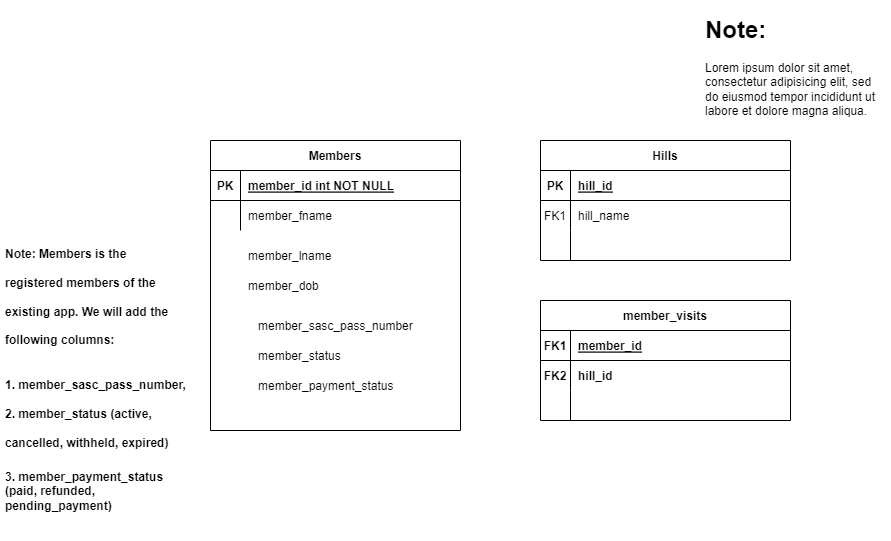

The diagram above was exported from draw.io. Its source (the exported page's mxGraphModel, read from the mxfile embedded in the PNG):
<mxGraphModel dx="1964" dy="1676" grid="1" gridSize="10" guides="1" tooltips="1" connect="1" arrows="1" fold="1" page="1" pageScale="1" pageWidth="850" pageHeight="1100" math="0" shadow="0" extFonts="Permanent Marker^https://fonts.googleapis.com/css?family=Permanent+Marker">
  <root>
    <mxCell id="0" />
    <mxCell id="1" parent="0" />
    <mxCell id="C-vyLk0tnHw3VtMMgP7b-2" value="Hills" style="shape=table;startSize=30;container=1;collapsible=1;childLayout=tableLayout;fixedRows=1;rowLines=0;fontStyle=1;align=center;resizeLast=1;" parent="1" vertex="1">
      <mxGeometry x="450" y="120" width="250" height="120" as="geometry" />
    </mxCell>
    <mxCell id="C-vyLk0tnHw3VtMMgP7b-3" value="" style="shape=partialRectangle;collapsible=0;dropTarget=0;pointerEvents=0;fillColor=none;points=[[0,0.5],[1,0.5]];portConstraint=eastwest;top=0;left=0;right=0;bottom=1;" parent="C-vyLk0tnHw3VtMMgP7b-2" vertex="1">
      <mxGeometry y="30" width="250" height="30" as="geometry" />
    </mxCell>
    <mxCell id="C-vyLk0tnHw3VtMMgP7b-4" value="PK" style="shape=partialRectangle;overflow=hidden;connectable=0;fillColor=none;top=0;left=0;bottom=0;right=0;fontStyle=1;" parent="C-vyLk0tnHw3VtMMgP7b-3" vertex="1">
      <mxGeometry width="30" height="30" as="geometry">
        <mxRectangle width="30" height="30" as="alternateBounds" />
      </mxGeometry>
    </mxCell>
    <mxCell id="C-vyLk0tnHw3VtMMgP7b-5" value="hill_id" style="shape=partialRectangle;overflow=hidden;connectable=0;fillColor=none;top=0;left=0;bottom=0;right=0;align=left;spacingLeft=6;fontStyle=5;" parent="C-vyLk0tnHw3VtMMgP7b-3" vertex="1">
      <mxGeometry x="30" width="220" height="30" as="geometry">
        <mxRectangle width="220" height="30" as="alternateBounds" />
      </mxGeometry>
    </mxCell>
    <mxCell id="C-vyLk0tnHw3VtMMgP7b-6" value="" style="shape=partialRectangle;collapsible=0;dropTarget=0;pointerEvents=0;fillColor=none;points=[[0,0.5],[1,0.5]];portConstraint=eastwest;top=0;left=0;right=0;bottom=0;" parent="C-vyLk0tnHw3VtMMgP7b-2" vertex="1">
      <mxGeometry y="60" width="250" height="30" as="geometry" />
    </mxCell>
    <mxCell id="C-vyLk0tnHw3VtMMgP7b-7" value="FK1" style="shape=partialRectangle;overflow=hidden;connectable=0;fillColor=none;top=0;left=0;bottom=0;right=0;" parent="C-vyLk0tnHw3VtMMgP7b-6" vertex="1">
      <mxGeometry width="30" height="30" as="geometry">
        <mxRectangle width="30" height="30" as="alternateBounds" />
      </mxGeometry>
    </mxCell>
    <mxCell id="C-vyLk0tnHw3VtMMgP7b-8" value="hill_name" style="shape=partialRectangle;overflow=hidden;connectable=0;fillColor=none;top=0;left=0;bottom=0;right=0;align=left;spacingLeft=6;" parent="C-vyLk0tnHw3VtMMgP7b-6" vertex="1">
      <mxGeometry x="30" width="220" height="30" as="geometry">
        <mxRectangle width="220" height="30" as="alternateBounds" />
      </mxGeometry>
    </mxCell>
    <mxCell id="C-vyLk0tnHw3VtMMgP7b-9" value="" style="shape=partialRectangle;collapsible=0;dropTarget=0;pointerEvents=0;fillColor=none;points=[[0,0.5],[1,0.5]];portConstraint=eastwest;top=0;left=0;right=0;bottom=0;" parent="C-vyLk0tnHw3VtMMgP7b-2" vertex="1">
      <mxGeometry y="90" width="250" height="30" as="geometry" />
    </mxCell>
    <mxCell id="C-vyLk0tnHw3VtMMgP7b-10" value="" style="shape=partialRectangle;overflow=hidden;connectable=0;fillColor=none;top=0;left=0;bottom=0;right=0;" parent="C-vyLk0tnHw3VtMMgP7b-9" vertex="1">
      <mxGeometry width="30" height="30" as="geometry">
        <mxRectangle width="30" height="30" as="alternateBounds" />
      </mxGeometry>
    </mxCell>
    <mxCell id="C-vyLk0tnHw3VtMMgP7b-11" value="" style="shape=partialRectangle;overflow=hidden;connectable=0;fillColor=none;top=0;left=0;bottom=0;right=0;align=left;spacingLeft=6;" parent="C-vyLk0tnHw3VtMMgP7b-9" vertex="1">
      <mxGeometry x="30" width="220" height="30" as="geometry">
        <mxRectangle width="220" height="30" as="alternateBounds" />
      </mxGeometry>
    </mxCell>
    <mxCell id="C-vyLk0tnHw3VtMMgP7b-13" value="member_visits" style="shape=table;startSize=30;container=1;collapsible=1;childLayout=tableLayout;fixedRows=1;rowLines=0;fontStyle=1;align=center;resizeLast=1;" parent="1" vertex="1">
      <mxGeometry x="450" y="280" width="250" height="120" as="geometry" />
    </mxCell>
    <mxCell id="C-vyLk0tnHw3VtMMgP7b-14" value="" style="shape=partialRectangle;collapsible=0;dropTarget=0;pointerEvents=0;fillColor=none;points=[[0,0.5],[1,0.5]];portConstraint=eastwest;top=0;left=0;right=0;bottom=1;" parent="C-vyLk0tnHw3VtMMgP7b-13" vertex="1">
      <mxGeometry y="30" width="250" height="30" as="geometry" />
    </mxCell>
    <mxCell id="C-vyLk0tnHw3VtMMgP7b-15" value="FK1" style="shape=partialRectangle;overflow=hidden;connectable=0;fillColor=none;top=0;left=0;bottom=0;right=0;fontStyle=1;" parent="C-vyLk0tnHw3VtMMgP7b-14" vertex="1">
      <mxGeometry width="30" height="30" as="geometry">
        <mxRectangle width="30" height="30" as="alternateBounds" />
      </mxGeometry>
    </mxCell>
    <mxCell id="C-vyLk0tnHw3VtMMgP7b-16" value="member_id" style="shape=partialRectangle;overflow=hidden;connectable=0;fillColor=none;top=0;left=0;bottom=0;right=0;align=left;spacingLeft=6;fontStyle=5;" parent="C-vyLk0tnHw3VtMMgP7b-14" vertex="1">
      <mxGeometry x="30" width="220" height="30" as="geometry">
        <mxRectangle width="220" height="30" as="alternateBounds" />
      </mxGeometry>
    </mxCell>
    <mxCell id="C-vyLk0tnHw3VtMMgP7b-17" value="" style="shape=partialRectangle;collapsible=0;dropTarget=0;pointerEvents=0;fillColor=none;points=[[0,0.5],[1,0.5]];portConstraint=eastwest;top=0;left=0;right=0;bottom=0;" parent="C-vyLk0tnHw3VtMMgP7b-13" vertex="1">
      <mxGeometry y="60" width="250" height="30" as="geometry" />
    </mxCell>
    <mxCell id="C-vyLk0tnHw3VtMMgP7b-18" value="FK2" style="shape=partialRectangle;overflow=hidden;connectable=0;fillColor=none;top=0;left=0;bottom=0;right=0;fontStyle=1" parent="C-vyLk0tnHw3VtMMgP7b-17" vertex="1">
      <mxGeometry width="30" height="30" as="geometry">
        <mxRectangle width="30" height="30" as="alternateBounds" />
      </mxGeometry>
    </mxCell>
    <mxCell id="C-vyLk0tnHw3VtMMgP7b-19" value="hill_id" style="shape=partialRectangle;overflow=hidden;connectable=0;fillColor=none;top=0;left=0;bottom=0;right=0;align=left;spacingLeft=6;fontStyle=1" parent="C-vyLk0tnHw3VtMMgP7b-17" vertex="1">
      <mxGeometry x="30" width="220" height="30" as="geometry">
        <mxRectangle width="220" height="30" as="alternateBounds" />
      </mxGeometry>
    </mxCell>
    <mxCell id="C-vyLk0tnHw3VtMMgP7b-20" value="" style="shape=partialRectangle;collapsible=0;dropTarget=0;pointerEvents=0;fillColor=none;points=[[0,0.5],[1,0.5]];portConstraint=eastwest;top=0;left=0;right=0;bottom=0;" parent="C-vyLk0tnHw3VtMMgP7b-13" vertex="1">
      <mxGeometry y="90" width="250" height="30" as="geometry" />
    </mxCell>
    <mxCell id="C-vyLk0tnHw3VtMMgP7b-21" value="" style="shape=partialRectangle;overflow=hidden;connectable=0;fillColor=none;top=0;left=0;bottom=0;right=0;" parent="C-vyLk0tnHw3VtMMgP7b-20" vertex="1">
      <mxGeometry width="30" height="30" as="geometry">
        <mxRectangle width="30" height="30" as="alternateBounds" />
      </mxGeometry>
    </mxCell>
    <mxCell id="C-vyLk0tnHw3VtMMgP7b-22" value="" style="shape=partialRectangle;overflow=hidden;connectable=0;fillColor=none;top=0;left=0;bottom=0;right=0;align=left;spacingLeft=6;" parent="C-vyLk0tnHw3VtMMgP7b-20" vertex="1">
      <mxGeometry x="30" width="220" height="30" as="geometry">
        <mxRectangle width="220" height="30" as="alternateBounds" />
      </mxGeometry>
    </mxCell>
    <mxCell id="C-vyLk0tnHw3VtMMgP7b-23" value="Members" style="shape=table;startSize=30;container=1;collapsible=1;childLayout=tableLayout;fixedRows=1;rowLines=0;fontStyle=1;align=center;resizeLast=1;" parent="1" vertex="1">
      <mxGeometry x="120" y="120" width="250" height="290" as="geometry" />
    </mxCell>
    <mxCell id="C-vyLk0tnHw3VtMMgP7b-24" value="" style="shape=partialRectangle;collapsible=0;dropTarget=0;pointerEvents=0;fillColor=none;points=[[0,0.5],[1,0.5]];portConstraint=eastwest;top=0;left=0;right=0;bottom=1;" parent="C-vyLk0tnHw3VtMMgP7b-23" vertex="1">
      <mxGeometry y="30" width="250" height="30" as="geometry" />
    </mxCell>
    <mxCell id="C-vyLk0tnHw3VtMMgP7b-25" value="PK" style="shape=partialRectangle;overflow=hidden;connectable=0;fillColor=none;top=0;left=0;bottom=0;right=0;fontStyle=1;" parent="C-vyLk0tnHw3VtMMgP7b-24" vertex="1">
      <mxGeometry width="30" height="30" as="geometry">
        <mxRectangle width="30" height="30" as="alternateBounds" />
      </mxGeometry>
    </mxCell>
    <mxCell id="C-vyLk0tnHw3VtMMgP7b-26" value="member_id int NOT NULL " style="shape=partialRectangle;overflow=hidden;connectable=0;fillColor=none;top=0;left=0;bottom=0;right=0;align=left;spacingLeft=6;fontStyle=5;" parent="C-vyLk0tnHw3VtMMgP7b-24" vertex="1">
      <mxGeometry x="30" width="220" height="30" as="geometry">
        <mxRectangle width="220" height="30" as="alternateBounds" />
      </mxGeometry>
    </mxCell>
    <mxCell id="C-vyLk0tnHw3VtMMgP7b-27" value="" style="shape=partialRectangle;collapsible=0;dropTarget=0;pointerEvents=0;fillColor=none;points=[[0,0.5],[1,0.5]];portConstraint=eastwest;top=0;left=0;right=0;bottom=0;" parent="C-vyLk0tnHw3VtMMgP7b-23" vertex="1">
      <mxGeometry y="60" width="250" height="30" as="geometry" />
    </mxCell>
    <mxCell id="C-vyLk0tnHw3VtMMgP7b-28" value="" style="shape=partialRectangle;overflow=hidden;connectable=0;fillColor=none;top=0;left=0;bottom=0;right=0;" parent="C-vyLk0tnHw3VtMMgP7b-27" vertex="1">
      <mxGeometry width="30" height="30" as="geometry">
        <mxRectangle width="30" height="30" as="alternateBounds" />
      </mxGeometry>
    </mxCell>
    <mxCell id="C-vyLk0tnHw3VtMMgP7b-29" value="member_fname" style="shape=partialRectangle;overflow=hidden;connectable=0;fillColor=none;top=0;left=0;bottom=0;right=0;align=left;spacingLeft=6;" parent="C-vyLk0tnHw3VtMMgP7b-27" vertex="1">
      <mxGeometry x="30" width="220" height="30" as="geometry">
        <mxRectangle width="220" height="30" as="alternateBounds" />
      </mxGeometry>
    </mxCell>
    <mxCell id="ugdUlUAtFPFqhTmua7Ph-1" value="member_lname" style="shape=partialRectangle;overflow=hidden;connectable=0;fillColor=none;top=0;left=0;bottom=0;right=0;align=left;spacingLeft=6;" vertex="1" parent="1">
      <mxGeometry x="150" y="220" width="220" height="30" as="geometry">
        <mxRectangle width="220" height="30" as="alternateBounds" />
      </mxGeometry>
    </mxCell>
    <mxCell id="ugdUlUAtFPFqhTmua7Ph-2" value="member_dob" style="shape=partialRectangle;overflow=hidden;connectable=0;fillColor=none;top=0;left=0;bottom=0;right=0;align=left;spacingLeft=6;" vertex="1" parent="1">
      <mxGeometry x="150" y="250" width="220" height="30" as="geometry">
        <mxRectangle width="220" height="30" as="alternateBounds" />
      </mxGeometry>
    </mxCell>
    <mxCell id="ugdUlUAtFPFqhTmua7Ph-3" value="member_sasc_pass_number" style="shape=partialRectangle;overflow=hidden;connectable=0;fillColor=none;top=0;left=0;bottom=0;right=0;align=left;spacingLeft=6;" vertex="1" parent="1">
      <mxGeometry x="160" y="290" width="180" height="30" as="geometry">
        <mxRectangle width="220" height="30" as="alternateBounds" />
      </mxGeometry>
    </mxCell>
    <mxCell id="ugdUlUAtFPFqhTmua7Ph-4" value="member_status" style="shape=partialRectangle;overflow=hidden;connectable=0;fillColor=none;top=0;left=0;bottom=0;right=0;align=left;spacingLeft=6;" vertex="1" parent="1">
      <mxGeometry x="160" y="320" width="180" height="30" as="geometry">
        <mxRectangle width="220" height="30" as="alternateBounds" />
      </mxGeometry>
    </mxCell>
    <mxCell id="ugdUlUAtFPFqhTmua7Ph-5" value="member_payment_status" style="shape=partialRectangle;overflow=hidden;connectable=0;fillColor=none;top=0;left=0;bottom=0;right=0;align=left;spacingLeft=6;" vertex="1" parent="1">
      <mxGeometry x="160" y="350" width="180" height="30" as="geometry">
        <mxRectangle width="220" height="30" as="alternateBounds" />
      </mxGeometry>
    </mxCell>
    <mxCell id="ugdUlUAtFPFqhTmua7Ph-6" value="&lt;h1&gt;&lt;span style=&quot;background-color: initial;&quot;&gt;&lt;font style=&quot;font-size: 12px;&quot;&gt;Note: Members is the registered members of the existing app. We will add the following columns:&lt;/font&gt;&lt;/span&gt;&lt;/h1&gt;&lt;h1&gt;&lt;span style=&quot;background-color: initial;&quot;&gt;&lt;font style=&quot;font-size: 12px;&quot;&gt;1. member_sasc_pass_number, 2. member_status (active, cancelled, withheld, expired)&lt;/font&gt;&lt;/span&gt;&lt;br&gt;&lt;/h1&gt;&lt;div&gt;&lt;span style=&quot;background-color: initial;&quot;&gt;&lt;font style=&quot;font-size: 12px;&quot;&gt;&lt;b&gt;3. member_payment_status (paid, refunded, pending_payment)&lt;/b&gt;&lt;/font&gt;&lt;/span&gt;&lt;/div&gt;" style="text;html=1;strokeColor=none;fillColor=none;spacing=5;spacingTop=-20;whiteSpace=wrap;overflow=hidden;rounded=0;" vertex="1" parent="1">
      <mxGeometry x="-90" y="210" width="190" height="310" as="geometry" />
    </mxCell>
    <mxCell id="ugdUlUAtFPFqhTmua7Ph-7" value="&lt;h1&gt;Note:&lt;/h1&gt;&lt;p&gt;Lorem ipsum dolor sit amet, consectetur adipisicing elit, sed do eiusmod tempor incididunt ut labore et dolore magna aliqua.&lt;/p&gt;" style="text;html=1;strokeColor=none;fillColor=none;spacing=5;spacingTop=-20;whiteSpace=wrap;overflow=hidden;rounded=0;fontSize=12;" vertex="1" parent="1">
      <mxGeometry x="610" y="-10" width="190" height="120" as="geometry" />
    </mxCell>
  </root>
</mxGraphModel>